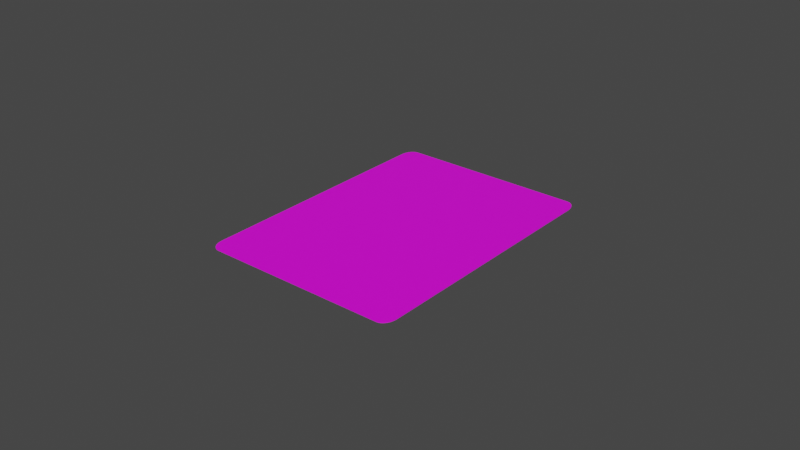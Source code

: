 # Source: 4.blend  (saved by Blender 3.3.6; exported with 4.5.12 LTS)
import bpy
from mathutils import Matrix  # noqa: F401  (used for matrix-valued properties, if any)

bpy.ops.wm.read_factory_settings(use_empty=True)
scene = bpy.context.scene
scene.name = 'Scene'

# ---- collections
col_collection = bpy.data.collections.new('Collection'); scene.collection.children.link(col_collection)

# ---- images (referenced by path relative to the original .blend; pixels are not part of the script)
import os
ASSET_DIR = os.environ.get("B2B_ASSET_DIR", "")  # directory of the original .blend (textures are referenced by path, not embedded)
HERE = os.path.dirname(os.path.abspath(__file__))  # packed textures are extracted next to this script under _unpacked/

def load_image(name, relpath, width, height, colorspace="sRGB"):
    """Load a texture the original file referenced (path relative to the .blend, or extracted next to this script)."""
    p = next((c for c in (os.path.join(HERE, relpath), os.path.join(ASSET_DIR, relpath)) if relpath and os.path.exists(c)), "")
    if p:
        img = bpy.data.images.load(p, check_existing=True)
        img.name = name
    else:  # same state as the original file: an image datablock whose file is absent (Cycles renders it pink)
        img = bpy.data.images.new(name, width, height)
        img.source = "FILE"
        img.filepath = "//" + (relpath or name)
    img.colorspace_settings.name = colorspace
    return img
img_uno_back_png = load_image('UNO-Back.png', 'Images/UNO-Back.png', 1024, 1024, 'sRGB')
img_uno_front__4_png = load_image('UNO-Front_+4.png', 'Images/UNO-Front_+4.png', 1024, 1024, 'sRGB')

# ---- materials (node trees are filled in below, after node groups)
mat_material_001 = bpy.data.materials.new('Material.001')
mat_material_001.use_transparent_shadow = False
mat_material_002 = bpy.data.materials.new('Material.002')
mat_material_002.use_transparent_shadow = False

# ---- material node trees
mat_material_001.use_nodes = True; mat_material_001.node_tree.nodes.clear()
_N = mat_material_001.node_tree.nodes; _L = mat_material_001.node_tree.links
n0 = _N.new('ShaderNodeBsdfPrincipled'); n0.name = 'Principled BSDF'; n0.location = (10, 300)
n0.distribution = 'GGX'
n0.subsurface_method = 'RANDOM_WALK_SKIN'
n0.inputs[3].default_value = 1.45
n0.inputs[27].default_value = (0.0, 0.0, 0.0, 1.0)
n0.inputs[28].default_value = 1.0
n1 = _N.new('ShaderNodeOutputMaterial'); n1.name = 'Material Output'; n1.location = (300, 300)
n2 = _N.new('ShaderNodeTexImage'); n2.name = 'Image Texture'; n2.location = (-280, 280)
n2.image = img_uno_back_png
_L.new(n0.outputs[0], n1.inputs[0])
_L.new(n2.outputs[0], n0.inputs[0])
n1.is_active_output = True
mat_material_002.use_nodes = True; mat_material_002.node_tree.nodes.clear()
_N = mat_material_002.node_tree.nodes; _L = mat_material_002.node_tree.links
n0 = _N.new('ShaderNodeBsdfPrincipled'); n0.name = 'Principled BSDF'; n0.location = (10, 300)
n0.distribution = 'GGX'
n0.subsurface_method = 'RANDOM_WALK_SKIN'
n0.inputs[3].default_value = 1.45
n0.inputs[27].default_value = (0.0, 0.0, 0.0, 1.0)
n0.inputs[28].default_value = 1.0
n1 = _N.new('ShaderNodeOutputMaterial'); n1.name = 'Material Output'; n1.location = (300, 300)
n2 = _N.new('ShaderNodeTexImage'); n2.name = 'Image Texture'; n2.location = (-280, 280)
n2.image = img_uno_front__4_png
_L.new(n0.outputs[0], n1.inputs[0])
_L.new(n2.outputs[0], n0.inputs[0])
n1.is_active_output = True

# ---- world
world_world = bpy.data.worlds.new('World'); scene.world = world_world
world_world.use_nodes = True; world_world.node_tree.nodes.clear()
_N = world_world.node_tree.nodes; _L = world_world.node_tree.links
n0 = _N.new('ShaderNodeOutputWorld'); n0.name = 'World Output'; n0.location = (300, 300)
n1 = _N.new('ShaderNodeBackground'); n1.name = 'Background'; n1.location = (10, 300)
n1.inputs[0].default_value = (0.05088, 0.05088, 0.05088, 1.0)
_L.new(n1.outputs[0], n0.inputs[0])
n0.is_active_output = True
world_world.color = (0.05088, 0.05088, 0.05088)
world_world.use_sun_shadow = False
world_world.sun_shadow_jitter_overblur = 0.0

# ---- meshes
me_plane = bpy.data.meshes.new('Plane')
me_plane.from_pydata([(-0.04005, -0.0325, 0.00024), (-0.0445, -0.02925, 0.00024), (-0.04104, -0.03242, 0.00024), (-0.04198, -0.03218, 0.00024), (-0.04282, -0.03179, 0.00024), (-0.04353, -0.03128, 0.00024), (-0.04406, -0.03066, 0.00024), (-0.04439, -0.02997, 0.00024), (0.0445, -0.02925, 0.00024), (0.04005, -0.0325, 0.00024), (0.04439, -0.02997, 0.00024), (0.04406, -0.03066, 0.00024), (0.04353, -0.03128, 0.00024), (0.04282, -0.03179, 0.00024), (0.04198, -0.03218, 0.00024), (0.04104, -0.03242, 0.00024), (-0.04005, 0.0325, 0.00024), (-0.0445, 0.02925, 0.00024), (-0.04104, 0.03242, 0.00024), (-0.04198, 0.03218, 0.00024), (-0.04282, 0.03179, 0.00024), (-0.04353, 0.03128, 0.00024), (-0.04406, 0.03066, 0.00024), (-0.04439, 0.02997, 0.00024), (0.04005, 0.0325, 0.00024), (0.0445, 0.02925, 0.00024), (0.04104, 0.03242, 0.00024), (0.04198, 0.03218, 0.00024), (0.04282, 0.03179, 0.00024), (0.04353, 0.03128, 0.00024), (0.04406, 0.03066, 0.00024), (0.04439, 0.02997, 0.00024), (-0.04005, -0.0325, 0.0), (-0.0445, -0.02925, 0.0), (-0.04104, -0.03242, 0.0), (-0.04198, -0.03218, 0.0), (-0.04282, -0.03179, 0.0), (-0.04353, -0.03128, 0.0), (-0.04406, -0.03066, 0.0), (-0.04439, -0.02997, 0.0), (0.0445, -0.02925, 0.0), (0.04005, -0.0325, 0.0), (0.04439, -0.02997, 0.0), (0.04406, -0.03066, 0.0), (0.04353, -0.03128, 0.0), (0.04282, -0.03179, 0.0), (0.04198, -0.03218, 0.0), (0.04104, -0.03242, 0.0), (-0.04005, 0.0325, 0.0), (-0.0445, 0.02925, 0.0), (-0.04104, 0.03242, 0.0), (-0.04198, 0.03218, 0.0), (-0.04282, 0.03179, 0.0), (-0.04353, 0.03128, 0.0), (-0.04406, 0.03066, 0.0), (-0.04439, 0.02997, 0.0), (0.04005, 0.0325, 0.0), (0.0445, 0.02925, 0.0), (0.04104, 0.03242, 0.0), (0.04198, 0.03218, 0.0), (0.04282, 0.03179, 0.0), (0.04353, 0.03128, 0.0), (0.04406, 0.03066, 0.0), (0.04439, 0.02997, 0.0)], [], [(1, 7, 6, 5, 4, 3, 2, 0, 9, 15, 14, 13, 12, 11, 10, 8, 25, 31, 30, 29, 28, 27, 26, 24, 16, 18, 19, 20, 21, 22, 23, 17), (33, 49, 55, 54, 53, 52, 51, 50, 48, 56, 58, 59, 60, 61, 62, 63, 57, 40, 42, 43, 44, 45, 46, 47, 41, 32, 34, 35, 36, 37, 38, 39), (1, 17, 49, 33), (7, 1, 33, 39), (6, 7, 39, 38), (5, 6, 38, 37), (4, 5, 37, 36), (3, 4, 36, 35), (2, 3, 35, 34), (0, 2, 34, 32), (9, 0, 32, 41), (15, 9, 41, 47), (14, 15, 47, 46), (13, 14, 46, 45), (12, 13, 45, 44), (11, 12, 44, 43), (10, 11, 43, 42), (8, 10, 42, 40), (25, 8, 40, 57), (31, 25, 57, 63), (30, 31, 63, 62), (29, 30, 62, 61), (28, 29, 61, 60), (27, 28, 60, 59), (26, 27, 59, 58), (24, 26, 58, 56), (16, 24, 56, 48), (18, 16, 48, 50), (19, 18, 50, 51), (20, 19, 51, 52), (21, 20, 52, 53), (22, 21, 53, 54), (23, 22, 54, 55), (17, 23, 55, 49)])
me_plane.polygons.foreach_set('material_index', [0, 1, 0, 0, 0, 0, 0, 0, 0, 0, 0, 0, 0, 0, 0, 0, 0, 0, 0, 0, 0, 0, 0, 0, 0, 0, 0, 0, 0, 0, 0, 0, 0, 0])
_uv = me_plane.uv_layers.new(name='UVMap')
_uv.uv.foreach_set('vector', [0.0, 0.05, 0.001254, 0.03887, 0.004952, 0.02831, 0.01091, 0.01883, 0.01883, 0.01091, 0.02831, 0.004952, 0.03887, 0.001254, 0.05, 0.0, 0.95, 0.0, 0.9611, 0.001254, 0.9717, 0.004952, 0.9812, 0.01091, 0.9891, 0.01883, 0.995, 0.02831, 0.9987, 0.03887, 1.0, 0.05, 1.0, 0.95, 0.9987, 0.9611, 0.995, 0.9717, 0.9891, 0.9812, 0.9812, 0.9891, 0.9717, 0.995, 0.9611, 0.9987, 0.95, 1.0, 0.05, 1.0, 0.03887, 0.9987, 0.02831, 0.995, 0.01883, 0.9891, 0.01091, 0.9812, 0.004952, 0.9717, 0.001254, 0.9611, 0.0, 0.95, 0.0, 0.05, 0.0, 0.95, 0.001254, 0.9611, 0.004952, 0.9717, 0.01091, 0.9812, 0.01883, 0.9891, 0.02831, 0.995, 0.03887, 0.9987, 0.05, 1.0, 0.95, 1.0, 0.9611, 0.9987, 0.9717, 0.995, 0.9812, 0.9891, 0.9891, 0.9812, 0.995, 0.9717, 0.9987, 0.9611, 1.0, 0.95, 1.0, 0.05, 0.9987, 0.03887, 0.995, 0.02831, 0.9891, 0.01883, 0.9812, 0.01091, 0.9717, 0.004952, 0.9611, 0.001254, 0.95, 0.0, 0.05, 0.0, 0.03887, 0.001254, 0.02831, 0.004952, 0.01883, 0.01091, 0.01091, 0.01883, 0.004952, 0.02831, 0.001254, 0.03887, 0.0, 0.05, 0.0, 0.95, 0.0, 0.95, 0.0, 0.05, 0.001254, 0.03887, 0.0, 0.05, 0.0, 0.05, 0.001254, 0.03887, 0.004952, 0.02831, 0.001254, 0.03887, 0.001254, 0.03887, 0.004952, 0.02831, 0.01091, 0.01883, 0.004952, 0.02831, 0.004952, 0.02831, 0.01091, 0.01883, 0.01883, 0.01091, 0.01091, 0.01883, 0.01091, 0.01883, 0.01883, 0.01091, 0.02831, 0.004952, 0.01883, 0.01091, 0.01883, 0.01091, 0.02831, 0.004952, 0.03887, 0.001254, 0.02831, 0.004952, 0.02831, 0.004952, 0.03887, 0.001254, 0.05, 0.0, 0.03887, 0.001254, 0.03887, 0.001254, 0.05, 0.0, 0.95, 0.0, 0.05, 0.0, 0.05, 0.0, 0.95, 0.0, 0.9611, 0.001254, 0.95, 0.0, 0.95, 0.0, 0.9611, 0.001254, 0.9717, 0.004952, 0.9611, 0.001254, 0.9611, 0.001254, 0.9717, 0.004952, 0.9812, 0.01091, 0.9717, 0.004952, 0.9717, 0.004952, 0.9812, 0.01091, 0.9891, 0.01883, 0.9812, 0.01091, 0.9812, 0.01091, 0.9891, 0.01883, 0.995, 0.02831, 0.9891, 0.01883, 0.9891, 0.01883, 0.995, 0.02831, 0.9987, 0.03887, 0.995, 0.02831, 0.995, 0.02831, 0.9987, 0.03887, 1.0, 0.05, 0.9987, 0.03887, 0.9987, 0.03887, 1.0, 0.05, 1.0, 0.95, 1.0, 0.05, 1.0, 0.05, 1.0, 0.95, 0.9987, 0.9611, 1.0, 0.95, 1.0, 0.95, 0.9987, 0.9611, 0.995, 0.9717, 0.9987, 0.9611, 0.9987, 0.9611, 0.995, 0.9717, 0.9891, 0.9812, 0.995, 0.9717, 0.995, 0.9717, 0.9891, 0.9812, 0.9812, 0.9891, 0.9891, 0.9812, 0.9891, 0.9812, 0.9812, 0.9891, 0.9717, 0.995, 0.9812, 0.9891, 0.9812, 0.9891, 0.9717, 0.995, 0.9611, 0.9987, 0.9717, 0.995, 0.9717, 0.995, 0.9611, 0.9987, 0.95, 1.0, 0.9611, 0.9987, 0.9611, 0.9987, 0.95, 1.0, 0.05, 1.0, 0.95, 1.0, 0.95, 1.0, 0.05, 1.0, 0.03887, 0.9987, 0.05, 1.0, 0.05, 1.0, 0.03887, 0.9987, 0.02831, 0.995, 0.03887, 0.9987, 0.03887, 0.9987, 0.02831, 0.995, 0.01883, 0.9891, 0.02831, 0.995, 0.02831, 0.995, 0.01883, 0.9891, 0.01091, 0.9812, 0.01883, 0.9891, 0.01883, 0.9891, 0.01091, 0.9812, 0.004952, 0.9717, 0.01091, 0.9812, 0.01091, 0.9812, 0.004952, 0.9717, 0.001254, 0.9611, 0.004952, 0.9717, 0.004952, 0.9717, 0.001254, 0.9611, 0.0, 0.95, 0.001254, 0.9611, 0.001254, 0.9611, 0.0, 0.95])
me_plane.materials.append(mat_material_001)
me_plane.materials.append(mat_material_002)
me_plane.update()

# ---- objects
ob_plane = bpy.data.objects.new('Plane', me_plane)

# ---- transforms, parenting, visibility, modifiers, constraints
ob_plane.location = (0.0, 0.0, 0.0)
ob_plane.scale = (0.7303, 1.369, 1.0)

# ---- collection membership
col_collection.objects.link(ob_plane)

# ---- scene / render settings (as saved in the file)
scene.frame_start = 1; scene.frame_end = 250; scene.frame_set(149)
scene.render.engine = 'BLENDER_EEVEE_NEXT'
scene.cycles.sampling_pattern = 'TABULATED_SOBOL'
scene.cycles.use_light_tree = False
scene.view_settings.view_transform = 'Filmic'
bpy.context.view_layer.update()

# ---- added for rendering (the .blend has no active camera and no usable light): camera, sun
cam_auto = bpy.data.cameras.new('AutoCamera')
cam_auto.lens = 50.0
cam_auto.sensor_width = 36.0
cam_auto.clip_end = 1000.0
ob_auto_camera = bpy.data.objects.new('AutoCamera', cam_auto)
scene.collection.objects.link(ob_auto_camera)
ob_auto_camera.location = (0.185045, -0.222054, 0.148156)
ob_auto_camera.rotation_euler = (1.09748, -7.21219e-08, 0.694738)
scene.camera = ob_auto_camera
light_auto_sun = bpy.data.lights.new('AutoSun', 'SUN')
light_auto_sun.energy = 3.0
light_auto_sun.angle = 0.0523599
ob_auto_sun = bpy.data.objects.new('AutoSun', light_auto_sun)
scene.collection.objects.link(ob_auto_sun)
ob_auto_sun.rotation_euler = (0.872665, 0.174533, 0.523599)
bpy.context.view_layer.update()
